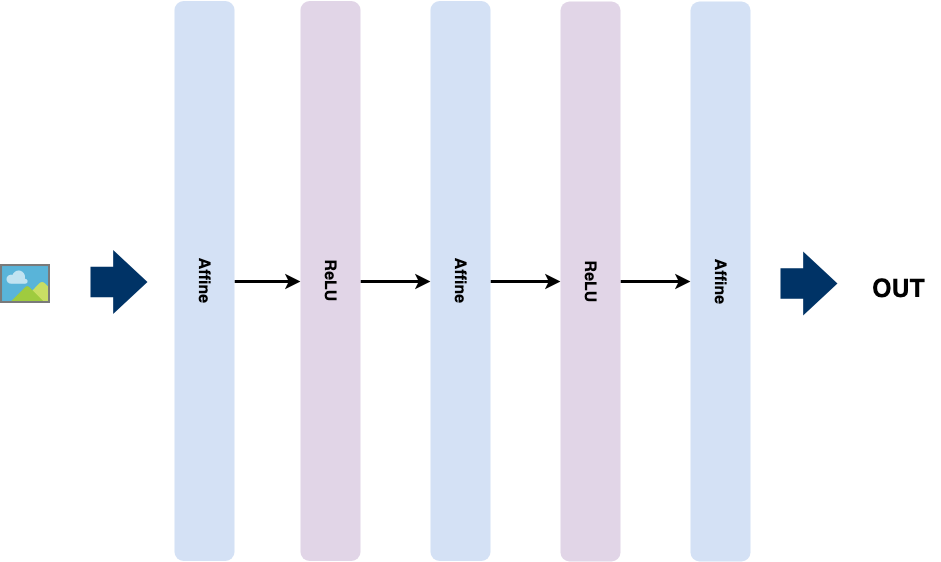

The diagram above was exported from draw.io. Its source (the exported page's mxGraphModel, read from the mxfile embedded in the PNG):
<mxGraphModel dx="1398" dy="723" grid="1" gridSize="10" guides="1" tooltips="1" connect="1" arrows="0" fold="1" page="1" pageScale="1" pageWidth="1169" pageHeight="827" math="0" shadow="0">
  <root>
    <mxCell id="0" />
    <mxCell id="1" parent="0" />
    <mxCell id="lcjcb71xWAuT28H3eiFV-5" value="" style="html=1;shadow=0;dashed=0;align=center;verticalAlign=middle;shape=mxgraph.arrows2.arrow;dy=0.52;dx=34.33;notch=0;fillColor=#003366;strokeColor=none;" parent="1" vertex="1">
      <mxGeometry x="190" y="381.5" width="57" height="64" as="geometry" />
    </mxCell>
    <mxCell id="lcjcb71xWAuT28H3eiFV-10" style="edgeStyle=orthogonalEdgeStyle;rounded=0;orthogonalLoop=1;jettySize=auto;html=1;exitX=0.5;exitY=0;exitDx=0;exitDy=0;entryX=0.5;entryY=1;entryDx=0;entryDy=0;strokeWidth=3;" parent="1" source="lcjcb71xWAuT28H3eiFV-6" target="lcjcb71xWAuT28H3eiFV-8" edge="1">
      <mxGeometry relative="1" as="geometry" />
    </mxCell>
    <mxCell id="lcjcb71xWAuT28H3eiFV-6" value="&lt;b&gt;&lt;font style=&quot;font-size: 16px&quot;&gt;Affine&lt;/font&gt;&lt;/b&gt;" style="rounded=1;whiteSpace=wrap;html=1;fillColor=#D4E1F5;rotation=90;strokeColor=none;" parent="1" vertex="1">
      <mxGeometry x="24" y="382.5" width="560" height="60" as="geometry" />
    </mxCell>
    <mxCell id="lcjcb71xWAuT28H3eiFV-11" style="edgeStyle=orthogonalEdgeStyle;rounded=0;orthogonalLoop=1;jettySize=auto;html=1;exitX=0.5;exitY=0;exitDx=0;exitDy=0;entryX=0.5;entryY=1;entryDx=0;entryDy=0;strokeWidth=3;" parent="1" source="lcjcb71xWAuT28H3eiFV-8" target="lcjcb71xWAuT28H3eiFV-9" edge="1">
      <mxGeometry relative="1" as="geometry" />
    </mxCell>
    <mxCell id="lcjcb71xWAuT28H3eiFV-8" value="&lt;b&gt;&lt;font style=&quot;font-size: 16px&quot;&gt;ReLU&lt;/font&gt;&lt;/b&gt;" style="rounded=1;whiteSpace=wrap;html=1;fillColor=#E1D5E7;rotation=90;strokeColor=none;" parent="1" vertex="1">
      <mxGeometry x="150" y="382.5" width="560" height="60" as="geometry" />
    </mxCell>
    <mxCell id="eHqGx-U8cdIuX67ovphE-5" style="edgeStyle=none;rounded=0;orthogonalLoop=1;jettySize=auto;html=1;exitX=0.5;exitY=0;exitDx=0;exitDy=0;entryX=0.5;entryY=1;entryDx=0;entryDy=0;endArrow=classic;endFill=1;strokeWidth=3;fontSize=15;" edge="1" parent="1" source="lcjcb71xWAuT28H3eiFV-9" target="eHqGx-U8cdIuX67ovphE-3">
      <mxGeometry relative="1" as="geometry" />
    </mxCell>
    <mxCell id="lcjcb71xWAuT28H3eiFV-9" value="&lt;b&gt;&lt;font style=&quot;font-size: 16px&quot;&gt;Affine&lt;/font&gt;&lt;/b&gt;" style="rounded=1;whiteSpace=wrap;html=1;fillColor=#D4E1F5;rotation=90;strokeColor=none;" parent="1" vertex="1">
      <mxGeometry x="280" y="382.5" width="560" height="60" as="geometry" />
    </mxCell>
    <mxCell id="lcjcb71xWAuT28H3eiFV-12" value="" style="html=1;shadow=0;dashed=0;align=center;verticalAlign=middle;shape=mxgraph.arrows2.arrow;dy=0.52;dx=34.33;notch=0;fillColor=#003366;strokeColor=none;" parent="1" vertex="1">
      <mxGeometry x="880" y="383" width="57" height="64" as="geometry" />
    </mxCell>
    <mxCell id="lcjcb71xWAuT28H3eiFV-14" value="&lt;b&gt;&lt;font style=&quot;font-size: 25px&quot;&gt;OUT&lt;/font&gt;&lt;/b&gt;" style="text;html=1;resizable=0;points=[];autosize=1;align=left;verticalAlign=top;spacingTop=-4;" parent="1" vertex="1">
      <mxGeometry x="970" y="403" width="70" height="20" as="geometry" />
    </mxCell>
    <mxCell id="eHqGx-U8cdIuX67ovphE-2" style="edgeStyle=orthogonalEdgeStyle;rounded=0;orthogonalLoop=1;jettySize=auto;html=1;exitX=0.5;exitY=0;exitDx=0;exitDy=0;entryX=0.5;entryY=1;entryDx=0;entryDy=0;strokeWidth=3;" edge="1" parent="1" source="eHqGx-U8cdIuX67ovphE-3" target="eHqGx-U8cdIuX67ovphE-4">
      <mxGeometry relative="1" as="geometry" />
    </mxCell>
    <mxCell id="eHqGx-U8cdIuX67ovphE-3" value="&lt;b&gt;&lt;font style=&quot;font-size: 16px&quot;&gt;ReLU&lt;/font&gt;&lt;/b&gt;" style="rounded=1;whiteSpace=wrap;html=1;fillColor=#E1D5E7;rotation=90;strokeColor=none;" vertex="1" parent="1">
      <mxGeometry x="410" y="383" width="560" height="60" as="geometry" />
    </mxCell>
    <mxCell id="eHqGx-U8cdIuX67ovphE-4" value="&lt;b&gt;&lt;font style=&quot;font-size: 16px&quot;&gt;Affine&lt;/font&gt;&lt;/b&gt;" style="rounded=1;whiteSpace=wrap;html=1;fillColor=#D4E1F5;rotation=90;strokeColor=none;" vertex="1" parent="1">
      <mxGeometry x="540" y="383" width="560" height="60" as="geometry" />
    </mxCell>
    <mxCell id="eHqGx-U8cdIuX67ovphE-6" value="" style="aspect=fixed;html=1;perimeter=none;align=center;shadow=0;dashed=0;image;fontSize=12;image=img/lib/mscae/Image.svg;strokeColor=#000000;fillColor=#E1D5E7;" vertex="1" parent="1">
      <mxGeometry x="100" y="396" width="50" height="39" as="geometry" />
    </mxCell>
  </root>
</mxGraphModel>